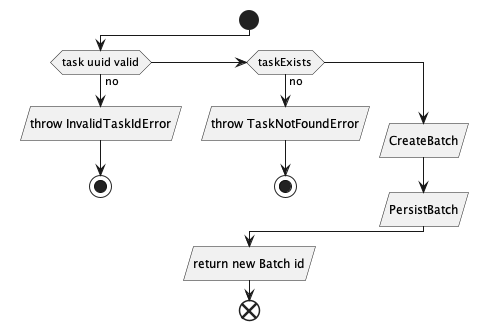

The diagram above was rendered by PlantUML. Its source (embedded in the PNG):
@startuml

start
if (task uuid valid) then (no)
  :throw InvalidTaskIdError/
  stop
elseif (taskExists) then (no)
  :throw TaskNotFoundError/
  stop
else ()
   label  asdf
  :CreateBatch/
  :PersistBatch/
endif
:return new Batch id/
end
@enduml